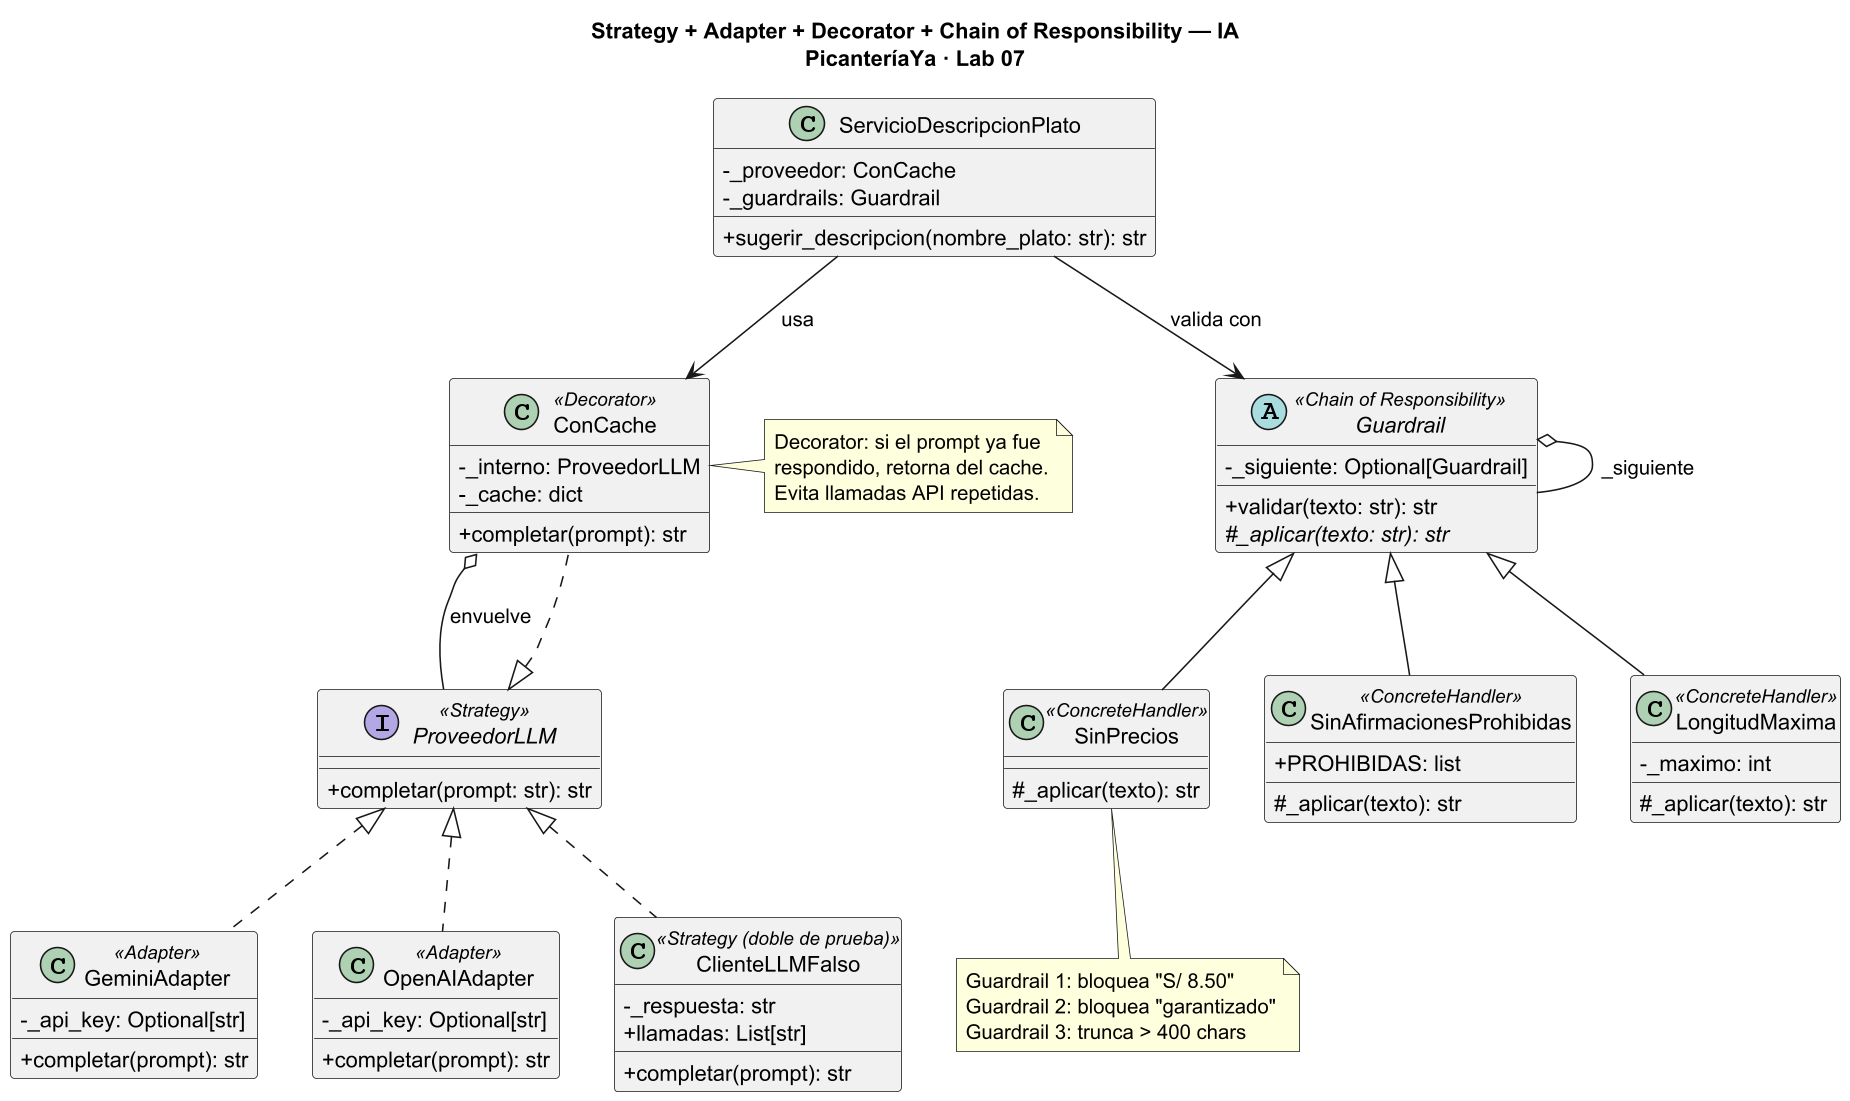

The diagram above was rendered by PlantUML. Its source (embedded in the PNG):
@startuml ia-strategy-decorator-chain
skinparam dpi 150
skinparam classAttributeIconSize 0

title Strategy + Adapter + Decorator + Chain of Responsibility — IA\nPicanteríaYa · Lab 07

interface ProveedorLLM <<Strategy>> {
    + completar(prompt: str): str
}

class GeminiAdapter <<Adapter>> {
    - _api_key: Optional[str]
    + completar(prompt): str
}

class OpenAIAdapter <<Adapter>> {
    - _api_key: Optional[str]
    + completar(prompt): str
}

class ClienteLLMFalso <<Strategy (doble de prueba)>> {
    - _respuesta: str
    + llamadas: List[str]
    + completar(prompt): str
}

class ConCache <<Decorator>> {
    - _interno: ProveedorLLM
    - _cache: dict
    + completar(prompt): str
}

abstract class Guardrail <<Chain of Responsibility>> {
    - _siguiente: Optional[Guardrail]
    + validar(texto: str): str
    # _aplicar(texto: str): str {abstract}
}

class SinPrecios <<ConcreteHandler>> {
    # _aplicar(texto): str
}

class SinAfirmacionesProhibidas <<ConcreteHandler>> {
    + PROHIBIDAS: list
    # _aplicar(texto): str
}

class LongitudMaxima <<ConcreteHandler>> {
    - _maximo: int
    # _aplicar(texto): str
}

class ServicioDescripcionPlato {
    - _proveedor: ConCache
    - _guardrails: Guardrail
    + sugerir_descripcion(nombre_plato: str): str
}

ProveedorLLM <|.. GeminiAdapter
ProveedorLLM <|.. OpenAIAdapter
ProveedorLLM <|.. ClienteLLMFalso
ProveedorLLM <|.. ConCache
ConCache o-- ProveedorLLM : envuelve

Guardrail <|-- SinPrecios
Guardrail <|-- SinAfirmacionesProhibidas
Guardrail <|-- LongitudMaxima
Guardrail o-- Guardrail : _siguiente

ServicioDescripcionPlato --> ConCache : usa
ServicioDescripcionPlato --> Guardrail : valida con

note right of ConCache
  Decorator: si el prompt ya fue
  respondido, retorna del cache.
  Evita llamadas API repetidas.
end note

note bottom of SinPrecios
  Guardrail 1: bloquea "S/ 8.50"
  Guardrail 2: bloquea "garantizado"
  Guardrail 3: trunca > 400 chars
end note
@enduml